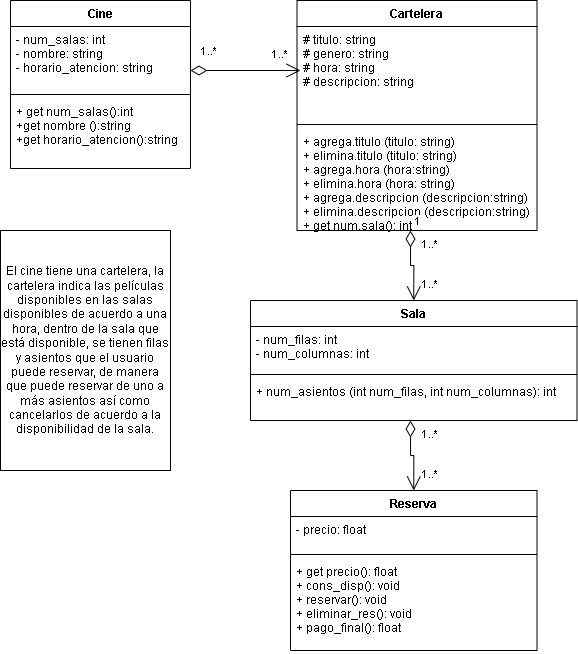

The diagram above was exported from draw.io. Its source (the exported page's mxGraphModel, read from the mxfile embedded in the PNG):
<mxGraphModel dx="1021" dy="576" grid="1" gridSize="10" guides="1" tooltips="1" connect="1" arrows="1" fold="1" page="1" pageScale="1" pageWidth="827" pageHeight="1169" math="0" shadow="0">
  <root>
    <mxCell id="0" />
    <mxCell id="1" parent="0" />
    <mxCell id="FNMu9qFAJ367YvsPvn64-1" value="Cine" style="swimlane;fontStyle=1;align=center;verticalAlign=top;childLayout=stackLayout;horizontal=1;startSize=26;horizontalStack=0;resizeParent=1;resizeParentMax=0;resizeLast=0;collapsible=1;marginBottom=0;" vertex="1" parent="1">
      <mxGeometry x="90" y="20" width="180" height="168" as="geometry" />
    </mxCell>
    <mxCell id="FNMu9qFAJ367YvsPvn64-2" value="- num_salas: int&#10;- nombre: string&#10;- horario_atencion: string" style="text;strokeColor=none;fillColor=none;align=left;verticalAlign=top;spacingLeft=4;spacingRight=4;overflow=hidden;rotatable=0;points=[[0,0.5],[1,0.5]];portConstraint=eastwest;" vertex="1" parent="FNMu9qFAJ367YvsPvn64-1">
      <mxGeometry y="26" width="180" height="64" as="geometry" />
    </mxCell>
    <mxCell id="FNMu9qFAJ367YvsPvn64-3" value="" style="line;strokeWidth=1;fillColor=none;align=left;verticalAlign=middle;spacingTop=-1;spacingLeft=3;spacingRight=3;rotatable=0;labelPosition=right;points=[];portConstraint=eastwest;" vertex="1" parent="FNMu9qFAJ367YvsPvn64-1">
      <mxGeometry y="90" width="180" height="8" as="geometry" />
    </mxCell>
    <mxCell id="FNMu9qFAJ367YvsPvn64-4" value="+ get num_salas():int&#10;+get nombre ():string&#10;+get horario_atencion():string" style="text;strokeColor=none;fillColor=none;align=left;verticalAlign=top;spacingLeft=4;spacingRight=4;overflow=hidden;rotatable=0;points=[[0,0.5],[1,0.5]];portConstraint=eastwest;" vertex="1" parent="FNMu9qFAJ367YvsPvn64-1">
      <mxGeometry y="98" width="180" height="70" as="geometry" />
    </mxCell>
    <mxCell id="FNMu9qFAJ367YvsPvn64-5" value="Cartelera" style="swimlane;fontStyle=1;align=center;verticalAlign=top;childLayout=stackLayout;horizontal=1;startSize=26;horizontalStack=0;resizeParent=1;resizeParentMax=0;resizeLast=0;collapsible=1;marginBottom=0;" vertex="1" parent="1">
      <mxGeometry x="376.5" y="20" width="240" height="230" as="geometry" />
    </mxCell>
    <mxCell id="FNMu9qFAJ367YvsPvn64-6" value="# titulo: string&#10;# genero: string&#10;# hora: string&#10;# descripcion: string" style="text;strokeColor=none;fillColor=none;align=left;verticalAlign=top;spacingLeft=4;spacingRight=4;overflow=hidden;rotatable=0;points=[[0,0.5],[1,0.5]];portConstraint=eastwest;" vertex="1" parent="FNMu9qFAJ367YvsPvn64-5">
      <mxGeometry y="26" width="240" height="94" as="geometry" />
    </mxCell>
    <mxCell id="FNMu9qFAJ367YvsPvn64-7" value="" style="line;strokeWidth=1;fillColor=none;align=left;verticalAlign=middle;spacingTop=-1;spacingLeft=3;spacingRight=3;rotatable=0;labelPosition=right;points=[];portConstraint=eastwest;" vertex="1" parent="FNMu9qFAJ367YvsPvn64-5">
      <mxGeometry y="120" width="240" height="8" as="geometry" />
    </mxCell>
    <mxCell id="FNMu9qFAJ367YvsPvn64-8" value="+ agrega.titulo (titulo: string)&#10;+ elimina.titulo (titulo: string)&#10;+ agrega.hora (hora:string)&#10;+ elimina.hora (hora: string)&#10;+ agrega.descripcion (descripcion:string)&#10;+ elimina.descripcion (descripcion:string)&#10;+ get num.sala(): int" style="text;strokeColor=none;fillColor=none;align=left;verticalAlign=top;spacingLeft=4;spacingRight=4;overflow=hidden;rotatable=0;points=[[0,0.5],[1,0.5]];portConstraint=eastwest;" vertex="1" parent="FNMu9qFAJ367YvsPvn64-5">
      <mxGeometry y="128" width="240" height="102" as="geometry" />
    </mxCell>
    <mxCell id="FNMu9qFAJ367YvsPvn64-9" value="Sala" style="swimlane;fontStyle=1;align=center;verticalAlign=top;childLayout=stackLayout;horizontal=1;startSize=26;horizontalStack=0;resizeParent=1;resizeParentMax=0;resizeLast=0;collapsible=1;marginBottom=0;" vertex="1" parent="1">
      <mxGeometry x="330" y="320" width="326.5" height="120" as="geometry" />
    </mxCell>
    <mxCell id="FNMu9qFAJ367YvsPvn64-10" value="- num_filas: int&#10;- num_columnas: int" style="text;strokeColor=none;fillColor=none;align=left;verticalAlign=top;spacingLeft=4;spacingRight=4;overflow=hidden;rotatable=0;points=[[0,0.5],[1,0.5]];portConstraint=eastwest;" vertex="1" parent="FNMu9qFAJ367YvsPvn64-9">
      <mxGeometry y="26" width="326.5" height="44" as="geometry" />
    </mxCell>
    <mxCell id="FNMu9qFAJ367YvsPvn64-11" value="" style="line;strokeWidth=1;fillColor=none;align=left;verticalAlign=middle;spacingTop=-1;spacingLeft=3;spacingRight=3;rotatable=0;labelPosition=right;points=[];portConstraint=eastwest;" vertex="1" parent="FNMu9qFAJ367YvsPvn64-9">
      <mxGeometry y="70" width="326.5" height="8" as="geometry" />
    </mxCell>
    <mxCell id="FNMu9qFAJ367YvsPvn64-12" value="+ num_asientos (int num_filas, int num_columnas): int&#10;" style="text;strokeColor=none;fillColor=none;align=left;verticalAlign=top;spacingLeft=4;spacingRight=4;overflow=hidden;rotatable=0;points=[[0,0.5],[1,0.5]];portConstraint=eastwest;" vertex="1" parent="FNMu9qFAJ367YvsPvn64-9">
      <mxGeometry y="78" width="326.5" height="42" as="geometry" />
    </mxCell>
    <mxCell id="FNMu9qFAJ367YvsPvn64-21" value="Reserva" style="swimlane;fontStyle=1;align=center;verticalAlign=top;childLayout=stackLayout;horizontal=1;startSize=26;horizontalStack=0;resizeParent=1;resizeParentMax=0;resizeLast=0;collapsible=1;marginBottom=0;" vertex="1" parent="1">
      <mxGeometry x="370" y="510" width="246.5" height="160" as="geometry" />
    </mxCell>
    <mxCell id="FNMu9qFAJ367YvsPvn64-22" value="- precio: float" style="text;strokeColor=none;fillColor=none;align=left;verticalAlign=top;spacingLeft=4;spacingRight=4;overflow=hidden;rotatable=0;points=[[0,0.5],[1,0.5]];portConstraint=eastwest;" vertex="1" parent="FNMu9qFAJ367YvsPvn64-21">
      <mxGeometry y="26" width="246.5" height="34" as="geometry" />
    </mxCell>
    <mxCell id="FNMu9qFAJ367YvsPvn64-23" value="" style="line;strokeWidth=1;fillColor=none;align=left;verticalAlign=middle;spacingTop=-1;spacingLeft=3;spacingRight=3;rotatable=0;labelPosition=right;points=[];portConstraint=eastwest;" vertex="1" parent="FNMu9qFAJ367YvsPvn64-21">
      <mxGeometry y="60" width="246.5" height="8" as="geometry" />
    </mxCell>
    <mxCell id="FNMu9qFAJ367YvsPvn64-24" value="+ get precio(): float&#10;+ cons_disp(): void&#10;+ reservar(): void&#10;+ eliminar_res(): void&#10;+ pago_final(): float" style="text;strokeColor=none;fillColor=none;align=left;verticalAlign=top;spacingLeft=4;spacingRight=4;overflow=hidden;rotatable=0;points=[[0,0.5],[1,0.5]];portConstraint=eastwest;" vertex="1" parent="FNMu9qFAJ367YvsPvn64-21">
      <mxGeometry y="68" width="246.5" height="92" as="geometry" />
    </mxCell>
    <mxCell id="FNMu9qFAJ367YvsPvn64-26" value="1..*" style="endArrow=open;html=1;endSize=12;startArrow=diamondThin;startSize=14;startFill=0;edgeStyle=orthogonalEdgeStyle;align=left;verticalAlign=bottom;rounded=0;" edge="1" parent="1">
      <mxGeometry x="-0.8182" y="10" relative="1" as="geometry">
        <mxPoint x="270" y="90" as="sourcePoint" />
        <mxPoint x="380" y="90" as="targetPoint" />
        <mxPoint as="offset" />
      </mxGeometry>
    </mxCell>
    <mxCell id="FNMu9qFAJ367YvsPvn64-27" value="1" style="endArrow=open;html=1;endSize=12;startArrow=diamondThin;startSize=14;startFill=0;edgeStyle=orthogonalEdgeStyle;align=left;verticalAlign=bottom;rounded=0;entryX=0.5;entryY=0;entryDx=0;entryDy=0;" edge="1" parent="1" target="FNMu9qFAJ367YvsPvn64-9">
      <mxGeometry x="-1" y="3" relative="1" as="geometry">
        <mxPoint x="490" y="250" as="sourcePoint" />
        <mxPoint x="650" y="250" as="targetPoint" />
      </mxGeometry>
    </mxCell>
    <mxCell id="FNMu9qFAJ367YvsPvn64-28" value="" style="endArrow=open;html=1;endSize=12;startArrow=diamondThin;startSize=14;startFill=0;edgeStyle=orthogonalEdgeStyle;align=left;verticalAlign=bottom;rounded=0;entryX=0.5;entryY=0;entryDx=0;entryDy=0;" edge="1" parent="1" target="FNMu9qFAJ367YvsPvn64-21">
      <mxGeometry x="-1" y="3" relative="1" as="geometry">
        <mxPoint x="490" y="440" as="sourcePoint" />
        <mxPoint x="650" y="440" as="targetPoint" />
      </mxGeometry>
    </mxCell>
    <mxCell id="FNMu9qFAJ367YvsPvn64-30" value="&lt;span style=&quot;color: rgb(0, 0, 0); font-family: Helvetica; font-size: 11px; font-style: normal; font-variant-ligatures: normal; font-variant-caps: normal; font-weight: 400; letter-spacing: normal; orphans: 2; text-align: left; text-indent: 0px; text-transform: none; widows: 2; word-spacing: 0px; -webkit-text-stroke-width: 0px; background-color: rgb(255, 255, 255); text-decoration-thickness: initial; text-decoration-style: initial; text-decoration-color: initial; float: none; display: inline !important;&quot;&gt;1..*&lt;/span&gt;" style="text;whiteSpace=wrap;html=1;" vertex="1" parent="1">
      <mxGeometry x="350" y="60" width="40" height="30" as="geometry" />
    </mxCell>
    <mxCell id="FNMu9qFAJ367YvsPvn64-31" value="&lt;span style=&quot;color: rgb(0, 0, 0); font-family: Helvetica; font-size: 11px; font-style: normal; font-variant-ligatures: normal; font-variant-caps: normal; font-weight: 400; letter-spacing: normal; orphans: 2; text-align: left; text-indent: 0px; text-transform: none; widows: 2; word-spacing: 0px; -webkit-text-stroke-width: 0px; background-color: rgb(255, 255, 255); text-decoration-thickness: initial; text-decoration-style: initial; text-decoration-color: initial; float: none; display: inline !important;&quot;&gt;1..*&lt;/span&gt;" style="text;whiteSpace=wrap;html=1;" vertex="1" parent="1">
      <mxGeometry x="500" y="250" width="80" height="30" as="geometry" />
    </mxCell>
    <mxCell id="FNMu9qFAJ367YvsPvn64-32" value="&lt;span style=&quot;color: rgb(0, 0, 0); font-family: Helvetica; font-size: 11px; font-style: normal; font-variant-ligatures: normal; font-variant-caps: normal; font-weight: 400; letter-spacing: normal; orphans: 2; text-align: left; text-indent: 0px; text-transform: none; widows: 2; word-spacing: 0px; -webkit-text-stroke-width: 0px; background-color: rgb(255, 255, 255); text-decoration-thickness: initial; text-decoration-style: initial; text-decoration-color: initial; float: none; display: inline !important;&quot;&gt;1..*&lt;/span&gt;" style="text;whiteSpace=wrap;html=1;" vertex="1" parent="1">
      <mxGeometry x="500" y="290" width="40" height="30" as="geometry" />
    </mxCell>
    <mxCell id="FNMu9qFAJ367YvsPvn64-33" value="&lt;span style=&quot;color: rgb(0, 0, 0); font-family: Helvetica; font-size: 11px; font-style: normal; font-variant-ligatures: normal; font-variant-caps: normal; font-weight: 400; letter-spacing: normal; orphans: 2; text-align: left; text-indent: 0px; text-transform: none; widows: 2; word-spacing: 0px; -webkit-text-stroke-width: 0px; background-color: rgb(255, 255, 255); text-decoration-thickness: initial; text-decoration-style: initial; text-decoration-color: initial; float: none; display: inline !important;&quot;&gt;1..*&lt;/span&gt;" style="text;whiteSpace=wrap;html=1;" vertex="1" parent="1">
      <mxGeometry x="500" y="440" width="20" height="30" as="geometry" />
    </mxCell>
    <mxCell id="FNMu9qFAJ367YvsPvn64-34" value="&lt;span style=&quot;color: rgb(0, 0, 0); font-family: Helvetica; font-size: 11px; font-style: normal; font-variant-ligatures: normal; font-variant-caps: normal; font-weight: 400; letter-spacing: normal; orphans: 2; text-align: left; text-indent: 0px; text-transform: none; widows: 2; word-spacing: 0px; -webkit-text-stroke-width: 0px; background-color: rgb(255, 255, 255); text-decoration-thickness: initial; text-decoration-style: initial; text-decoration-color: initial; float: none; display: inline !important;&quot;&gt;1..*&lt;/span&gt;" style="text;whiteSpace=wrap;html=1;" vertex="1" parent="1">
      <mxGeometry x="500" y="480" width="20" height="30" as="geometry" />
    </mxCell>
    <mxCell id="FNMu9qFAJ367YvsPvn64-35" value="El cine tiene una cartelera, la cartelera indica las películas disponibles en las salas disponibles de acuerdo a una hora, dentro de la sala que está disponible, se tienen filas y asientos que el usuario puede reservar, de manera que puede reservar de uno a más asientos así como cancelarlos de acuerdo a la disponibilidad de la sala." style="rounded=0;whiteSpace=wrap;html=1;" vertex="1" parent="1">
      <mxGeometry x="80" y="250" width="170" height="240" as="geometry" />
    </mxCell>
  </root>
</mxGraphModel>